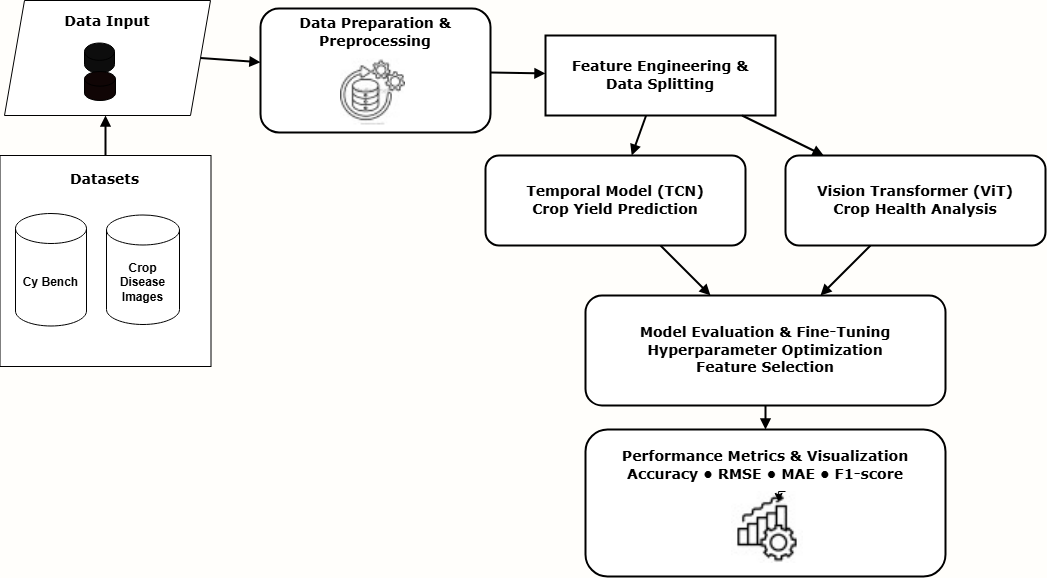

The diagram above was exported from draw.io. Its source (the exported page's mxGraphModel, read from the mxfile embedded in the PNG):
<mxGraphModel dx="1779" dy="759" grid="0" gridSize="10" guides="1" tooltips="1" connect="1" arrows="1" fold="1" page="1" pageScale="1" pageWidth="827" pageHeight="1169" background="#FFFEFB" math="0" shadow="0">
  <root>
    <mxCell id="0" />
    <mxCell id="1" parent="0" />
    <mxCell id="s8hWYlHLO0tIWBOwpgzc-4" parent="1" style="rounded=1;whiteSpace=wrap;html=1;strokeWidth=2;fontFamily=Courier New;" value="&lt;h3 style=&quot;margin-top: 0px; margin-bottom: 2cm;&quot;&gt;&lt;font face=&quot;Verdana&quot;&gt;&lt;b&gt;Data Preparation &amp;amp;&lt;br&gt;&lt;/b&gt;&lt;/font&gt;&lt;font face=&quot;Verdana&quot;&gt;&lt;b&gt;Preprocessing&lt;/b&gt;&lt;/font&gt;&lt;/h3&gt;" vertex="1">
      <mxGeometry height="124" width="230" x="292" y="30" as="geometry" />
    </mxCell>
    <mxCell id="s8hWYlHLO0tIWBOwpgzc-5" parent="1" style="whiteSpace=wrap;html=1;strokeWidth=2;fontFamily=Courier New;" value="&lt;h3&gt;&lt;font face=&quot;Verdana&quot;&gt;&lt;b&gt;Feature Engineering &amp;amp;&lt;br&gt;&lt;/b&gt;&lt;/font&gt;&lt;font face=&quot;Verdana&quot;&gt;&lt;b&gt;Data Splitting&lt;/b&gt;&lt;/font&gt;&lt;/h3&gt;" vertex="1">
      <mxGeometry height="80" width="230" x="577" y="57" as="geometry" />
    </mxCell>
    <mxCell id="s8hWYlHLO0tIWBOwpgzc-6" parent="1" style="rounded=1;whiteSpace=wrap;html=1;strokeWidth=2;fontFamily=Courier New;" value="&lt;h3&gt;&lt;font face=&quot;Verdana&quot;&gt;&lt;b&gt;Temporal Model (TCN)&lt;br&gt;&lt;/b&gt;&lt;/font&gt;&lt;font face=&quot;Verdana&quot;&gt;&lt;b&gt;Crop Yield Prediction&lt;/b&gt;&lt;/font&gt;&lt;/h3&gt;" vertex="1">
      <mxGeometry height="90" width="260" x="517" y="177" as="geometry" />
    </mxCell>
    <mxCell id="s8hWYlHLO0tIWBOwpgzc-7" parent="1" style="rounded=1;whiteSpace=wrap;html=1;strokeWidth=2;fontFamily=Courier New;" value="&lt;h3&gt;&lt;font face=&quot;Verdana&quot;&gt;&lt;b&gt;Vision Transformer (ViT)&lt;br&gt;&lt;/b&gt;&lt;/font&gt;&lt;font face=&quot;Verdana&quot;&gt;&lt;b&gt;Crop Health Analysis&lt;/b&gt;&lt;/font&gt;&lt;/h3&gt;" vertex="1">
      <mxGeometry height="90" width="260" x="817" y="177" as="geometry" />
    </mxCell>
    <mxCell id="s8hWYlHLO0tIWBOwpgzc-8" parent="1" style="rounded=1;whiteSpace=wrap;html=1;strokeWidth=2;fontFamily=Courier New;" value="&lt;h3&gt;&lt;font face=&quot;Verdana&quot;&gt;&lt;b&gt;Model Evaluation &amp;amp; Fine-Tuning&lt;br&gt;&lt;/b&gt;&lt;/font&gt;&lt;font face=&quot;Verdana&quot;&gt;&lt;b&gt;Hyperparameter Optimization&lt;br&gt;&lt;/b&gt;&lt;/font&gt;&lt;font face=&quot;Verdana&quot;&gt;&lt;b&gt;Feature Selection&lt;/b&gt;&lt;/font&gt;&lt;/h3&gt;" vertex="1">
      <mxGeometry height="110" width="360" x="617" y="317" as="geometry" />
    </mxCell>
    <mxCell id="s8hWYlHLO0tIWBOwpgzc-9" parent="1" style="rounded=1;whiteSpace=wrap;html=1;strokeWidth=2;fontFamily=Courier New;" value="&lt;h3 style=&quot;margin-top: 0px; margin-bottom: 2cm;&quot;&gt;&lt;font face=&quot;Verdana&quot;&gt;&lt;b&gt;Performance Metrics &amp;amp; Visualization&lt;br&gt;&lt;/b&gt;&lt;/font&gt;&lt;font face=&quot;Verdana&quot;&gt;&lt;b&gt;Accuracy • RMSE • MAE • F1-score&lt;/b&gt;&lt;/font&gt;&lt;/h3&gt;" vertex="1">
      <mxGeometry height="147" width="360" x="617" y="451" as="geometry" />
    </mxCell>
    <mxCell id="s8hWYlHLO0tIWBOwpgzc-10" edge="1" parent="1" source="5AgM5YTcf5vrryxt1xCR-2" style="endArrow=block;strokeWidth=2;fontFamily=Courier New;exitX=1;exitY=0.5;exitDx=0;exitDy=0;" target="s8hWYlHLO0tIWBOwpgzc-4">
      <mxGeometry relative="1" as="geometry">
        <mxPoint x="237" y="82.57335907335914" as="sourcePoint" />
      </mxGeometry>
    </mxCell>
    <mxCell id="s8hWYlHLO0tIWBOwpgzc-11" edge="1" parent="1" source="s8hWYlHLO0tIWBOwpgzc-4" style="endArrow=block;strokeWidth=2;fontFamily=Courier New;" target="s8hWYlHLO0tIWBOwpgzc-5">
      <mxGeometry relative="1" as="geometry" />
    </mxCell>
    <mxCell id="s8hWYlHLO0tIWBOwpgzc-12" edge="1" parent="1" source="s8hWYlHLO0tIWBOwpgzc-5" style="endArrow=block;strokeWidth=2;fontFamily=Courier New;" target="s8hWYlHLO0tIWBOwpgzc-6">
      <mxGeometry relative="1" as="geometry" />
    </mxCell>
    <mxCell id="s8hWYlHLO0tIWBOwpgzc-13" edge="1" parent="1" source="s8hWYlHLO0tIWBOwpgzc-5" style="endArrow=block;strokeWidth=2;fontFamily=Courier New;" target="s8hWYlHLO0tIWBOwpgzc-7">
      <mxGeometry relative="1" as="geometry" />
    </mxCell>
    <mxCell id="s8hWYlHLO0tIWBOwpgzc-14" edge="1" parent="1" source="s8hWYlHLO0tIWBOwpgzc-6" style="endArrow=block;strokeWidth=2;fontFamily=Courier New;" target="s8hWYlHLO0tIWBOwpgzc-8">
      <mxGeometry relative="1" as="geometry" />
    </mxCell>
    <mxCell id="s8hWYlHLO0tIWBOwpgzc-15" edge="1" parent="1" source="s8hWYlHLO0tIWBOwpgzc-7" style="endArrow=block;strokeWidth=2;fontFamily=Courier New;" target="s8hWYlHLO0tIWBOwpgzc-8">
      <mxGeometry relative="1" as="geometry" />
    </mxCell>
    <mxCell id="s8hWYlHLO0tIWBOwpgzc-16" edge="1" parent="1" source="s8hWYlHLO0tIWBOwpgzc-8" style="endArrow=block;strokeWidth=2;fontFamily=Courier New;" target="s8hWYlHLO0tIWBOwpgzc-9">
      <mxGeometry relative="1" as="geometry" />
    </mxCell>
    <mxCell id="s8hWYlHLO0tIWBOwpgzc-17" edge="1" parent="1" style="endArrow=block;strokeWidth=2;fontFamily=Courier New;">
      <mxGeometry relative="1" as="geometry">
        <mxPoint x="137" y="177" as="sourcePoint" />
        <mxPoint x="137" y="137" as="targetPoint" />
      </mxGeometry>
    </mxCell>
    <mxCell id="s8hWYlHLO0tIWBOwpgzc-18" parent="1" style="whiteSpace=wrap;html=1;aspect=fixed;" value="&lt;h3 style=&quot;margin-bottom: 165px; margin-top: 0px;&quot;&gt;&lt;b&gt;&lt;font face=&quot;Verdana&quot;&gt;Datasets&lt;/font&gt;&lt;/b&gt;&lt;/h3&gt;" vertex="1">
      <mxGeometry height="211" width="211" x="31.5" y="177" as="geometry" />
    </mxCell>
    <mxCell id="s8hWYlHLO0tIWBOwpgzc-19" parent="1" style="shape=cylinder3;whiteSpace=wrap;html=1;boundedLbl=1;backgroundOutline=1;size=15;" value="&lt;b&gt;Cy Bench&lt;/b&gt;" vertex="1">
      <mxGeometry height="112.5" width="71" x="47" y="235" as="geometry" />
    </mxCell>
    <mxCell id="s8hWYlHLO0tIWBOwpgzc-20" parent="1" style="shape=cylinder3;whiteSpace=wrap;html=1;boundedLbl=1;backgroundOutline=1;size=15;" value="&lt;b&gt;Crop Disease Images&lt;/b&gt;" vertex="1">
      <mxGeometry height="109.5" width="73" x="138" y="236.5" as="geometry" />
    </mxCell>
    <mxCell id="5AgM5YTcf5vrryxt1xCR-1" parent="1" style="shape=cylinder3;whiteSpace=wrap;html=1;boundedLbl=1;backgroundOutline=1;size=15;" value="" vertex="1">
      <mxGeometry height="40" width="25" x="131" y="82" as="geometry" />
    </mxCell>
    <mxCell id="5AgM5YTcf5vrryxt1xCR-2" parent="1" style="shape=parallelogram;perimeter=parallelogramPerimeter;whiteSpace=wrap;html=1;fixedSize=1;align=center;" value="&lt;h3 style=&quot;padding-top: 0px; margin-top: 0px; margin-bottom: 75px;&quot;&gt;&lt;font face=&quot;Verdana&quot;&gt;&lt;b style=&quot;line-height: 12%;&quot;&gt;Data Input&lt;/b&gt;&lt;/font&gt;&lt;/h3&gt;" vertex="1">
      <mxGeometry height="115" width="206" x="36" y="22" as="geometry" />
    </mxCell>
    <mxCell id="5AgM5YTcf5vrryxt1xCR-4" parent="1" style="shape=cylinder3;whiteSpace=wrap;html=1;boundedLbl=1;backgroundOutline=1;size=8.66668701171875;gradientColor=none;gradientDirection=radial;fillColor=light-dark(#0d0d0d, #ededed);fillStyle=solid;" value="" vertex="1">
      <mxGeometry height="30" width="30" x="116" y="64.5" as="geometry" />
    </mxCell>
    <mxCell id="5AgM5YTcf5vrryxt1xCR-5" parent="1" style="shape=cylinder3;whiteSpace=wrap;html=1;boundedLbl=1;backgroundOutline=1;size=7.333343505859375;gradientColor=none;fillColor=light-dark(#100505, #ededed);" value="" vertex="1">
      <mxGeometry height="29" width="31" x="116" y="93" as="geometry" />
    </mxCell>
    <mxCell id="5AgM5YTcf5vrryxt1xCR-8" parent="1" style="shape=image;verticalLabelPosition=bottom;labelBackgroundColor=default;verticalAlign=top;aspect=fixed;imageAspect=0;image=data:image/jpeg,(base64 omitted: 1968 chars);" value="" vertex="1">
      <mxGeometry height="66.48" width="65" x="372" y="80" as="geometry" />
    </mxCell>
    <mxCell id="5AgM5YTcf5vrryxt1xCR-9" parent="1" style="shape=image;verticalLabelPosition=bottom;labelBackgroundColor=default;verticalAlign=top;aspect=fixed;imageAspect=0;image=data:image/jpeg,(base64 omitted: 2004 chars);" value="" vertex="1">
      <mxGeometry height="72" width="72" x="763" y="513" as="geometry" />
    </mxCell>
    <mxCell id="5AgM5YTcf5vrryxt1xCR-11" edge="1" parent="1" source="5AgM5YTcf5vrryxt1xCR-9" style="edgeStyle=orthogonalEdgeStyle;rounded=0;orthogonalLoop=1;jettySize=auto;html=1;exitX=0.75;exitY=0;exitDx=0;exitDy=0;entryX=0.655;entryY=0.138;entryDx=0;entryDy=0;entryPerimeter=0;" target="5AgM5YTcf5vrryxt1xCR-9">
      <mxGeometry relative="1" as="geometry" />
    </mxCell>
  </root>
</mxGraphModel>